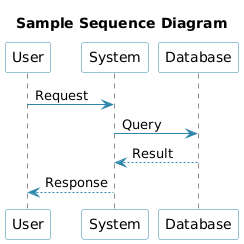

The diagram above was rendered by PlantUML. Its source (embedded in the PNG):
@startuml sample-sequence
!include ../includes/style.puml

title Sample Sequence Diagram

participant "User" as U
participant "System" as S
participant "Database" as DB

U -> S: Request
S -> DB: Query
DB --> S: Result
S --> U: Response

@enduml